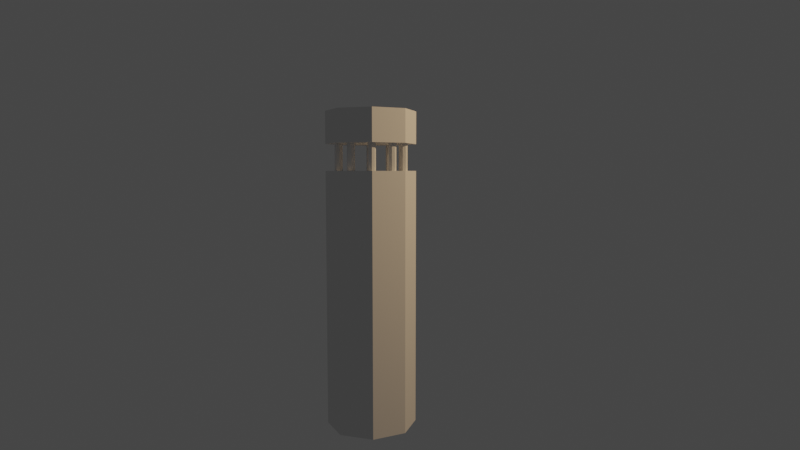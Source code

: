 # Source: phare-2.blend  (saved by Blender 3.3.6; exported with 4.5.12 LTS)
import bpy
from mathutils import Matrix  # noqa: F401  (used for matrix-valued properties, if any)

bpy.ops.wm.read_factory_settings(use_empty=True)
scene = bpy.context.scene
scene.name = 'Scene'

# ---- collections
col_collection = bpy.data.collections.new('Collection'); scene.collection.children.link(col_collection)

# ---- world
world_world = bpy.data.worlds.new('World'); scene.world = world_world
world_world.use_nodes = True; world_world.node_tree.nodes.clear()
_N = world_world.node_tree.nodes; _L = world_world.node_tree.links
n0 = _N.new('ShaderNodeOutputWorld'); n0.name = 'World Output'; n0.location = (300, 300)
n1 = _N.new('ShaderNodeBackground'); n1.name = 'Background'; n1.location = (10, 300)
n1.inputs[0].default_value = (0.05088, 0.05088, 0.05088, 1.0)
_L.new(n1.outputs[0], n0.inputs[0])
n0.is_active_output = True
world_world.color = (0.05088, 0.05088, 0.05088)
world_world.use_sun_shadow = False
world_world.sun_shadow_jitter_overblur = 0.0

# ---- cameras
cam_camera = bpy.data.cameras.new('Camera')
cam_camera.clip_end = 100.0
cam_camera.lens = 28.0
cam_camera.ortho_scale = 7.314
cam_camera.lens_unit = 'FOV'

# ---- lights
light_light = bpy.data.lights.new('Light', 'POINT')
light_light.color = (1.0, 0.6665, 0.3595)
light_light.transmission_factor = 0.0
light_light.energy = 1000.0
light_light.shadow_soft_size = 0.1
light_light.shadow_maximum_resolution = 0.006
light_light.use_absolute_resolution = True

# ---- meshes
me_cylinder_002 = bpy.data.meshes.new('Cylinder.002')
me_cylinder_002.from_pydata([(0.8802, 0.1, 0.0), (0.8802, 0.1, 0.7), (0.9509, 0.07071, 0.0), (0.9509, 0.07071, 0.7), (0.9802, 0.0, 0.0), (0.9802, 0.0, 0.7), (0.9509, -0.07071, 0.0), (0.9509, -0.07071, 0.7), (0.8802, -0.1, 0.0), (0.8802, -0.1, 0.7), (0.8095, -0.07071, 0.0), (0.8095, -0.07071, 0.7), (0.7802, 0.0, 0.0), (0.7802, 0.0, 0.7), (0.8095, 0.07071, 0.0), (0.8095, 0.07071, 0.7)], [], [(0, 1, 3, 2), (2, 3, 5, 4), (4, 5, 7, 6), (6, 7, 9, 8), (8, 9, 11, 10), (10, 11, 13, 12), (3, 1, 15, 13, 11, 9, 7, 5), (12, 13, 15, 14), (14, 15, 1, 0), (0, 2, 4, 6, 8, 10, 12, 14)])
_uv = me_cylinder_002.uv_layers.new(name='UVMap')
_uv.uv.foreach_set('vector', [1.0, 0.5, 1.0, 1.0, 0.875, 1.0, 0.875, 0.5, 0.875, 0.5, 0.875, 1.0, 0.75, 1.0, 0.75, 0.5, 0.75, 0.5, 0.75, 1.0, 0.625, 1.0, 0.625, 0.5, 0.625, 0.5, 0.625, 1.0, 0.5, 1.0, 0.5, 0.5, 0.5, 0.5, 0.5, 1.0, 0.375, 1.0, 0.375, 0.5, 0.375, 0.5, 0.375, 1.0, 0.25, 1.0, 0.25, 0.5, 0.4197, 0.4197, 0.25, 0.49, 0.08029, 0.4197, 0.01, 0.25, 0.08029, 0.08029, 0.25, 0.01, 0.4197, 0.08029, 0.49, 0.25, 0.25, 0.5, 0.25, 1.0, 0.125, 1.0, 0.125, 0.5, 0.125, 0.5, 0.125, 1.0, 0.0, 1.0, 0.0, 0.5, 0.75, 0.49, 0.9197, 0.4197, 0.99, 0.25, 0.9197, 0.08029, 0.75, 0.01, 0.5803, 0.08029, 0.51, 0.25, 0.5803, 0.4197])
me_cylinder_002.update()
me_cylinder_003 = bpy.data.meshes.new('Cylinder.003')
me_cylinder_003.from_pydata([(0.0, 0.7, -2.0), (0.0, 0.7, 2.0), (0.495, 0.495, -2.0), (0.495, 0.495, 2.0), (0.7, 0.0, -2.0), (0.7, 0.0, 2.0), (0.495, -0.495, -2.0), (0.495, -0.495, 2.0), (0.0, -0.7, -2.0), (0.0, -0.7, 2.0), (-0.495, -0.495, -2.0), (-0.495, -0.495, 2.0), (-0.7, 0.0, -2.0), (-0.7, 0.0, 2.0), (-0.495, 0.495, -2.0), (-0.495, 0.495, 2.0)], [], [(0, 1, 3, 2), (2, 3, 5, 4), (4, 5, 7, 6), (6, 7, 9, 8), (8, 9, 11, 10), (10, 11, 13, 12), (3, 1, 15, 13, 11, 9, 7, 5), (12, 13, 15, 14), (14, 15, 1, 0), (0, 2, 4, 6, 8, 10, 12, 14)])
_uv = me_cylinder_003.uv_layers.new(name='UVMap')
_uv.uv.foreach_set('vector', [1.0, 0.5, 1.0, 1.0, 0.875, 1.0, 0.875, 0.5, 0.875, 0.5, 0.875, 1.0, 0.75, 1.0, 0.75, 0.5, 0.75, 0.5, 0.75, 1.0, 0.625, 1.0, 0.625, 0.5, 0.625, 0.5, 0.625, 1.0, 0.5, 1.0, 0.5, 0.5, 0.5, 0.5, 0.5, 1.0, 0.375, 1.0, 0.375, 0.5, 0.375, 0.5, 0.375, 1.0, 0.25, 1.0, 0.25, 0.5, 0.4197, 0.4197, 0.25, 0.49, 0.08029, 0.4197, 0.01, 0.25, 0.08029, 0.08029, 0.25, 0.01, 0.4197, 0.08029, 0.49, 0.25, 0.25, 0.5, 0.25, 1.0, 0.125, 1.0, 0.125, 0.5, 0.125, 0.5, 0.125, 1.0, 0.0, 1.0, 0.0, 0.5, 0.75, 0.49, 0.9197, 0.4197, 0.99, 0.25, 0.9197, 0.08029, 0.75, 0.01, 0.5803, 0.08029, 0.51, 0.25, 0.5803, 0.4197])
me_cylinder_003.update()
me_cylinder_004 = bpy.data.meshes.new('Cylinder.004')
me_cylinder_004.from_pydata([(0.0, 0.7, -2.0), (0.0, 0.7, 2.0), (0.495, 0.495, -2.0), (0.495, 0.495, 2.0), (0.7, 0.0, -2.0), (0.7, 0.0, 2.0), (0.495, -0.495, -2.0), (0.495, -0.495, 2.0), (0.0, -0.7, -2.0), (0.0, -0.7, 2.0), (-0.495, -0.495, -2.0), (-0.495, -0.495, 2.0), (-0.7, 0.0, -2.0), (-0.7, 0.0, 2.0), (-0.495, 0.495, -2.0), (-0.495, 0.495, 2.0)], [], [(0, 1, 3, 2), (2, 3, 5, 4), (4, 5, 7, 6), (6, 7, 9, 8), (8, 9, 11, 10), (10, 11, 13, 12), (3, 1, 15, 13, 11, 9, 7, 5), (12, 13, 15, 14), (14, 15, 1, 0), (0, 2, 4, 6, 8, 10, 12, 14)])
_uv = me_cylinder_004.uv_layers.new(name='UVMap')
_uv.uv.foreach_set('vector', [1.0, 0.5, 1.0, 1.0, 0.875, 1.0, 0.875, 0.5, 0.875, 0.5, 0.875, 1.0, 0.75, 1.0, 0.75, 0.5, 0.75, 0.5, 0.75, 1.0, 0.625, 1.0, 0.625, 0.5, 0.625, 0.5, 0.625, 1.0, 0.5, 1.0, 0.5, 0.5, 0.5, 0.5, 0.5, 1.0, 0.375, 1.0, 0.375, 0.5, 0.375, 0.5, 0.375, 1.0, 0.25, 1.0, 0.25, 0.5, 0.4197, 0.4197, 0.25, 0.49, 0.08029, 0.4197, 0.01, 0.25, 0.08029, 0.08029, 0.25, 0.01, 0.4197, 0.08029, 0.49, 0.25, 0.25, 0.5, 0.25, 1.0, 0.125, 1.0, 0.125, 0.5, 0.125, 0.5, 0.125, 1.0, 0.0, 1.0, 0.0, 0.5, 0.75, 0.49, 0.9197, 0.4197, 0.99, 0.25, 0.9197, 0.08029, 0.75, 0.01, 0.5803, 0.08029, 0.51, 0.25, 0.5803, 0.4197])
me_cylinder_004.update()

# ---- objects
ob_light = bpy.data.objects.new('Light', light_light)
ob_camera = bpy.data.objects.new('Camera', cam_camera)
ob_cylinder = bpy.data.objects.new('Cylinder', me_cylinder_002)
ob_empty = bpy.data.objects.new('Empty', None)
ob_empty_001 = bpy.data.objects.new('Empty.001', None)
ob_cylinder_001 = bpy.data.objects.new('Cylinder.001', me_cylinder_003)
ob_cylinder_002 = bpy.data.objects.new('Cylinder.002', me_cylinder_004)

# ---- transforms, parenting, visibility, modifiers, constraints
ob_light.parent = ob_empty_001
ob_light.location = (4.076, 10.55, 5.036)
ob_light.rotation_euler = (0.6503, 0.05522, 1.866)
ob_light.lock_rotations_4d = False
ob_light.empty_display_type = 'ARROWS'
ob_light.color = (0.0, 0.0, 0.0, 0.0)
ob_light.lineart.crease_threshold = 0.0
ob_camera.parent = ob_empty_001
ob_camera.location = (16.33, -0.383, 0.0)
ob_camera.rotation_euler = (1.484, 0.0, 1.501)
ob_camera.lock_rotations_4d = False
ob_camera.empty_display_type = 'ARROWS'
ob_camera.color = (0.0, 0.0, 0.0, 0.0)
ob_camera.display_type = 'WIRE'
ob_camera.lineart.crease_threshold = 0.0
ob_cylinder.parent = ob_empty_001
ob_cylinder.location = (-1.49e-08, 0.0, 0.0)
_m = ob_cylinder.modifiers.new('Array', 'ARRAY')
_m.count = 10
_m.use_relative_offset = False
_m.use_object_offset = True
_m.offset_object = ob_empty
ob_empty.parent = ob_empty_001
ob_empty.location = (0.0, 0.0, 0.0)
ob_empty.rotation_euler = (0.0, 0.0, 0.6283)
ob_empty.empty_display_type = 'ARROWS'
ob_empty_001.location = (0.0, 0.0, 4.0)
ob_empty_001.scale = (0.5929, 0.5929, 0.5929)
ob_empty_001.empty_display_type = 'SINGLE_ARROW'
ob_cylinder_001.location = (0.0, 0.0, 2.0)
ob_cylinder_002.location = (0.0, 0.0, 4.663)
ob_cylinder_002.scale = (1.0, 1.0, 0.1255)

# ---- collection membership
col_collection.objects.link(ob_light)
col_collection.objects.link(ob_camera)
col_collection.objects.link(ob_cylinder)
col_collection.objects.link(ob_empty)
col_collection.objects.link(ob_empty_001)
col_collection.objects.link(ob_cylinder_001)
col_collection.objects.link(ob_cylinder_002)

# ---- scene / render settings (as saved in the file)
scene.camera = ob_camera
scene.frame_start = 1; scene.frame_end = 250; scene.frame_set(0)
scene.render.engine = 'BLENDER_EEVEE_NEXT'
scene.cycles.sampling_pattern = 'TABULATED_SOBOL'
scene.cycles.use_light_tree = False
scene.view_settings.view_transform = 'Filmic'
bpy.context.view_layer.update()
